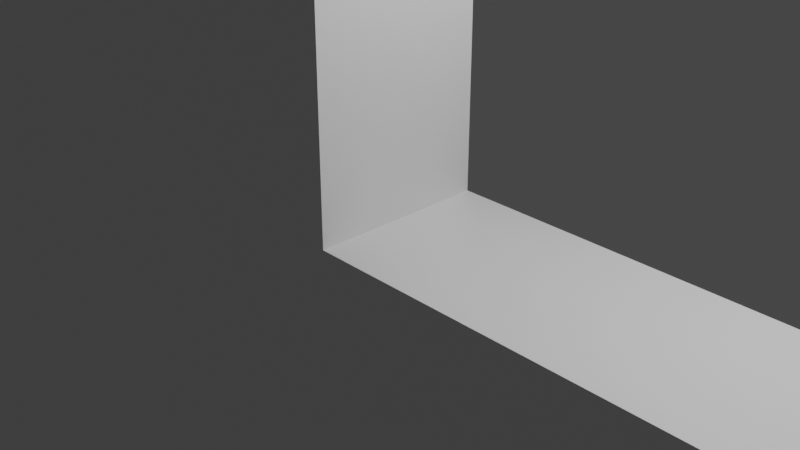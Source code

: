 # Source: level-one-shell.blend  (saved by Blender 2.81.16; exported with 4.5.12 LTS)
import bpy
from mathutils import Matrix  # noqa: F401  (used for matrix-valued properties, if any)

bpy.ops.wm.read_factory_settings(use_empty=True)
scene = bpy.context.scene
scene.name = 'Scene'

# ---- collections
col_collection = bpy.data.collections.new('Collection'); scene.collection.children.link(col_collection)

# ---- materials (node trees are filled in below, after node groups)
mat_material = bpy.data.materials.new('Material')
mat_material.alpha_threshold = 0.0
mat_material.use_transparent_shadow = False
mat_material.line_color = (0.0, 0.0, 0.0, 1.0)

# ---- material node trees
mat_material.use_nodes = True; mat_material.node_tree.nodes.clear()
_N = mat_material.node_tree.nodes; _L = mat_material.node_tree.links
n0 = _N.new('ShaderNodeOutputMaterial'); n0.name = 'Material Output'; n0.location = (300, 300)
n1 = _N.new('ShaderNodeBsdfPrincipled'); n1.name = 'Principled BSDF'; n1.location = (10, 300)
n1.distribution = 'GGX'
n1.subsurface_method = 'BURLEY'
n1.inputs[2].default_value = 0.4
n1.inputs[3].default_value = 1.45
n1.inputs[27].default_value = (0.0, 0.0, 0.0, 1.0)
n1.inputs[28].default_value = 1.0
_L.new(n1.outputs[0], n0.inputs[0])
n0.is_active_output = True

# ---- world
world_world = bpy.data.worlds.new('World'); scene.world = world_world
world_world.use_nodes = True; world_world.node_tree.nodes.clear()
_N = world_world.node_tree.nodes; _L = world_world.node_tree.links
n0 = _N.new('ShaderNodeOutputWorld'); n0.name = 'World Output'; n0.location = (300, 300)
n1 = _N.new('ShaderNodeBackground'); n1.name = 'Background'; n1.location = (10, 300)
n1.inputs[0].default_value = (0.05088, 0.05088, 0.05088, 1.0)
_L.new(n1.outputs[0], n0.inputs[0])
n0.is_active_output = True
world_world.color = (0.05088, 0.05088, 0.05088)
world_world.use_sun_shadow = False
world_world.sun_shadow_jitter_overblur = 0.0

# ---- cameras
cam_camera = bpy.data.cameras.new('Camera')
cam_camera.clip_end = 100.0
cam_camera.ortho_scale = 7.314

# ---- lights
light_light = bpy.data.lights.new('Light', 'POINT')
light_light.transmission_factor = 0.0
light_light.energy = 1000.0
light_light.shadow_soft_size = 0.1
light_light.shadow_maximum_resolution = 0.006
light_light.use_absolute_resolution = True

# ---- meshes
me_cube = bpy.data.meshes.new('Cube')
me_cube.from_pydata([(39.0, 1.0, 0.0), (39.0, 1.0, -40.0), (39.0, -1.0, 0.0), (39.0, -1.0, -40.0), (0.0, 1.0, 0.0), (0.0, -1.0, 0.0), (-20.0, -1.0, -40.0), (-20.0, 1.0, -40.0), (10.0, -1.0, 0.0), (10.0, -1.0, 3.0), (10.0, 1.0, 0.0), (10.0, 1.0, 3.0), (12.0, -1.0, 0.0), (12.0, -1.0, 3.0), (12.0, 1.0, 0.0), (12.0, 1.0, 3.0), (0.0, -1.0, 30.0), (0.0, 1.0, 30.0), (-20.0, 1.0, 30.0), (-20.0, -1.0, 30.0), (22.0, -1.0, 0.0), (22.0, -1.0, 3.0), (22.0, 1.0, 0.0), (22.0, 1.0, 3.0), (24.0, -1.0, 0.0), (24.0, -1.0, 3.0), (24.0, 1.0, 0.0), (24.0, 1.0, 3.0), (30.0, -1.0, 4.0), (30.0, -1.0, 5.0), (30.0, 1.0, 4.0), (30.0, 1.0, 5.0), (37.0, -1.0, 4.0), (37.0, -1.0, 5.0), (37.0, 1.0, 4.0), (37.0, 1.0, 5.0), (39.0, -1.0, 2.0), (39.0, -1.0, 3.0), (39.0, 1.0, 2.0), (39.0, 1.0, 3.0), (41.0, -1.0, 2.0), (41.0, -1.0, 3.0), (41.0, 1.0, 2.0), (41.0, 1.0, 3.0), (44.0, -1.0, 2.0), (44.0, -1.0, 3.0), (44.0, 1.0, 2.0), (44.0, 1.0, 3.0), (46.0, -1.0, 2.0), (46.0, -1.0, 3.0), (46.0, 1.0, 2.0), (46.0, 1.0, 3.0), (49.0, -1.0, 2.0), (49.0, -1.0, 3.0), (49.0, 1.0, 2.0), (49.0, 1.0, 3.0), (51.0, -1.0, 2.0), (51.0, -1.0, 3.0), (51.0, 1.0, 2.0), (51.0, 1.0, 3.0), (52.0, -1.0, 5.0), (52.0, -1.0, 6.0), (52.0, 1.0, 5.0), (52.0, 1.0, 6.0), (54.0, -1.0, 5.0), (54.0, -1.0, 6.0), (54.0, 1.0, 5.0), (54.0, 1.0, 6.0), (55.0, -1.0, 8.0), (55.0, -1.0, 9.0), (55.0, 1.0, 8.0), (55.0, 1.0, 9.0), (57.0, -1.0, 8.0), (57.0, -1.0, 9.0), (57.0, 1.0, 8.0), (57.0, 1.0, 9.0), (60.0, -1.0, 6.0), (60.0, -1.0, 7.0), (60.0, 1.0, 6.0), (60.0, 1.0, 7.0), (62.0, -1.0, 6.0), (62.0, -1.0, 7.0), (62.0, 1.0, 6.0), (62.0, 1.0, 7.0), (75.0, -1.0, -40.0), (39.0, 0.0, 0.0), (75.0, 1.0, -40.0), (39.0, 1.0, -4.0), (39.0, -1.0, -4.0), (59.0, 1.0, -40.0), (59.0, -1.0, -40.0), (59.0, 1.0, -4.0), (59.0, -1.0, -4.0), (75.0, -1.0, 0.0), (59.0, -1.0, 0.0), (75.0, 1.0, 0.0), (59.0, 1.0, 0.0), (70.0, -1.0, 4.0), (70.0, -1.0, 5.0), (70.0, 1.0, 4.0), (70.0, 1.0, 5.0), (75.0, -1.0, 4.0), (75.0, -1.0, 5.0), (75.0, 1.0, 4.0), (75.0, 1.0, 5.0), (78.0, -1.0, -1.0), (78.0, -1.0, 0.0), (78.0, 1.0, -1.0), (78.0, 1.0, 0.0), (80.0, -1.0, -1.0), (80.0, -1.0, 0.0), (80.0, 1.0, -1.0), (80.0, 1.0, 0.0), (83.0, -1.0, -1.0), (83.0, -1.0, 0.0), (83.0, 1.0, -1.0), (83.0, 1.0, 0.0), (85.0, -1.0, -1.0), (85.0, -1.0, 0.0), (85.0, 1.0, -1.0), (85.0, 1.0, 0.0), (88.0, -1.0, -1.0), (88.0, -1.0, 0.0), (88.0, 1.0, -1.0), (88.0, 1.0, 0.0), (90.0, -1.0, -1.0), (90.0, -1.0, 0.0), (90.0, 1.0, -1.0), (90.0, 1.0, 0.0), (93.0, -1.0, -1.0), (93.0, -1.0, 0.0), (93.0, 1.0, -1.0), (93.0, 1.0, 0.0), (95.0, -1.0, -1.0), (95.0, -1.0, 0.0), (95.0, 1.0, -1.0), (95.0, 1.0, 0.0), (97.0, -1.0, 2.0), (97.0, -1.0, 3.0), (97.0, 1.0, 2.0), (97.0, 1.0, 3.0), (99.0, -1.0, 2.0), (99.0, -1.0, 3.0), (99.0, 1.0, 2.0), (99.0, 1.0, 3.0), (78.0, -1.0, 4.0), (78.0, -1.0, 5.0), (78.0, 1.0, 4.0), (78.0, 1.0, 5.0), (80.0, -1.0, 4.0), (80.0, -1.0, 5.0), (80.0, 1.0, 4.0), (80.0, 1.0, 5.0), (83.0, -1.0, 4.0), (83.0, -1.0, 5.0), (83.0, 1.0, 4.0), (83.0, 1.0, 5.0), (85.0, -1.0, 4.0), (85.0, -1.0, 5.0), (85.0, 1.0, 4.0), (85.0, 1.0, 5.0), (88.0, -1.0, 4.0), (88.0, -1.0, 5.0), (88.0, 1.0, 4.0), (88.0, 1.0, 5.0), (90.0, -1.0, 4.0), (90.0, -1.0, 5.0), (90.0, 1.0, 4.0), (90.0, 1.0, 5.0), (93.0, -1.0, 4.0), (93.0, -1.0, 5.0), (93.0, 1.0, 4.0), (93.0, 1.0, 5.0), (95.0, -1.0, 4.0), (95.0, -1.0, 5.0), (95.0, 1.0, 4.0), (95.0, 1.0, 5.0), (97.0, -1.0, 7.0), (97.0, -1.0, 12.0), (97.0, 1.0, 7.0), (97.0, 1.0, 12.0), (99.0, -1.0, 7.0), (99.0, -1.0, 12.0), (99.0, 1.0, 7.0), (99.0, 1.0, 12.0), (78.0, -1.0, 9.0), (78.0, -1.0, 10.0), (78.0, 1.0, 9.0), (78.0, 1.0, 10.0), (80.0, -1.0, 9.0), (80.0, -1.0, 10.0), (80.0, 1.0, 9.0), (80.0, 1.0, 10.0), (83.0, -1.0, 9.0), (83.0, -1.0, 10.0), (83.0, 1.0, 9.0), (83.0, 1.0, 10.0), (85.0, -1.0, 9.0), (85.0, -1.0, 10.0), (85.0, 1.0, 9.0), (85.0, 1.0, 10.0), (88.0, -1.0, 9.0), (88.0, -1.0, 10.0), (88.0, 1.0, 9.0), (88.0, 1.0, 10.0), (90.0, -1.0, 9.0), (90.0, -1.0, 10.0), (90.0, 1.0, 9.0), (90.0, 1.0, 10.0), (93.0, -1.0, 9.0), (93.0, -1.0, 10.0), (93.0, 1.0, 9.0), (93.0, 1.0, 10.0), (95.0, -1.0, 9.0), (95.0, -1.0, 10.0), (95.0, 1.0, 9.0), (95.0, 1.0, 10.0), (75.0, 1.0, -4.0), (75.0, -1.0, -4.0), (100.0, -1.0, -40.0), (100.0, 1.0, -40.0), (100.0, 1.0, -4.0), (100.0, -1.0, -4.0)], [], [(0, 4, 5, 2, 85), (4, 0, 87, 1, 7, 18, 17), (91, 96, 95, 217, 86, 89), (20, 21, 23, 22), (22, 23, 27, 26), (24, 25, 21, 20), (8, 9, 11, 10), (10, 11, 15, 14), (14, 15, 13, 12), (12, 13, 9, 8), (3, 88, 2, 5, 16, 19, 6), (15, 11, 9, 13), (16, 17, 18, 19), (5, 4, 17, 16), (27, 23, 21, 25), (26, 27, 25, 24), (28, 29, 31, 30), (30, 31, 35, 34), (34, 35, 33, 32), (32, 33, 29, 28), (30, 34, 32, 28), (35, 31, 29, 33), (36, 37, 39, 38), (38, 39, 43, 42), (42, 43, 41, 40), (40, 41, 37, 36), (38, 42, 40, 36), (43, 39, 37, 41), (44, 45, 47, 46), (46, 47, 51, 50), (50, 51, 49, 48), (48, 49, 45, 44), (46, 50, 48, 44), (51, 47, 45, 49), (52, 53, 55, 54), (54, 55, 59, 58), (58, 59, 57, 56), (56, 57, 53, 52), (54, 58, 56, 52), (59, 55, 53, 57), (60, 61, 63, 62), (62, 63, 67, 66), (66, 67, 65, 64), (64, 65, 61, 60), (62, 66, 64, 60), (67, 63, 61, 65), (68, 69, 71, 70), (70, 71, 75, 74), (74, 75, 73, 72), (72, 73, 69, 68), (70, 74, 72, 68), (75, 71, 69, 73), (76, 77, 79, 78), (78, 79, 83, 82), (82, 83, 81, 80), (80, 81, 77, 76), (78, 82, 80, 76), (83, 79, 77, 81), (87, 88, 92, 91), (85, 2, 88, 87, 0), (1, 87, 91, 89), (88, 3, 90, 92), (1, 89, 90, 3), (218, 217, 95, 93), (90, 89, 86, 84), (96, 94, 93, 95), (91, 92, 94, 96), (92, 90, 84, 218, 93, 94), (3, 6, 7, 1), (6, 19, 18, 7), (97, 98, 100, 99), (99, 100, 104, 103), (103, 104, 102, 101), (101, 102, 98, 97), (99, 103, 101, 97), (104, 100, 98, 102), (105, 106, 108, 107), (107, 108, 112, 111), (111, 112, 110, 109), (109, 110, 106, 105), (107, 111, 109, 105), (112, 108, 106, 110), (113, 114, 116, 115), (115, 116, 120, 119), (119, 120, 118, 117), (117, 118, 114, 113), (115, 119, 117, 113), (120, 116, 114, 118), (121, 122, 124, 123), (123, 124, 128, 127), (127, 128, 126, 125), (125, 126, 122, 121), (123, 127, 125, 121), (128, 124, 122, 126), (129, 130, 132, 131), (131, 132, 136, 135), (135, 136, 134, 133), (133, 134, 130, 129), (131, 135, 133, 129), (136, 132, 130, 134), (137, 138, 140, 139), (139, 140, 144, 143), (143, 144, 142, 141), (141, 142, 138, 137), (139, 143, 141, 137), (144, 140, 138, 142), (145, 146, 148, 147), (147, 148, 152, 151), (151, 152, 150, 149), (149, 150, 146, 145), (147, 151, 149, 145), (152, 148, 146, 150), (153, 154, 156, 155), (155, 156, 160, 159), (159, 160, 158, 157), (157, 158, 154, 153), (155, 159, 157, 153), (160, 156, 154, 158), (161, 162, 164, 163), (163, 164, 168, 167), (167, 168, 166, 165), (165, 166, 162, 161), (163, 167, 165, 161), (168, 164, 162, 166), (169, 170, 172, 171), (171, 172, 176, 175), (175, 176, 174, 173), (173, 174, 170, 169), (171, 175, 173, 169), (176, 172, 170, 174), (177, 178, 180, 179), (179, 180, 184, 183), (183, 184, 182, 181), (181, 182, 178, 177), (179, 183, 181, 177), (184, 180, 178, 182), (185, 186, 188, 187), (187, 188, 192, 191), (191, 192, 190, 189), (189, 190, 186, 185), (187, 191, 189, 185), (192, 188, 186, 190), (193, 194, 196, 195), (195, 196, 200, 199), (199, 200, 198, 197), (197, 198, 194, 193), (195, 199, 197, 193), (200, 196, 194, 198), (201, 202, 204, 203), (203, 204, 208, 207), (207, 208, 206, 205), (205, 206, 202, 201), (203, 207, 205, 201), (208, 204, 202, 206), (209, 210, 212, 211), (211, 212, 216, 215), (215, 216, 214, 213), (213, 214, 210, 209), (211, 215, 213, 209), (216, 212, 210, 214), (84, 86, 220, 219), (219, 220, 221, 222), (218, 84, 219, 222), (217, 218, 222, 221), (86, 217, 221, 220)])
_uv = me_cube.uv_layers.new(name='UVMap')
_uv.uv.foreach_set('vector', [0.625, 0.5, 0.875, 0.5, 0.875, 0.75, 0.625, 0.75, 0.625, 0.625, 0.625, 0.25, 0.625, 0.5, 0.5625, 0.5, 0.375, 0.5, 0.375, 0.25, 0.625, 0.25, 0.625, 0.25, 0.5625, 0.5, 0.5625, 0.5, 0.5625, 0.5, 0.4688, 0.5, 0.375, 0.5, 0.375, 0.5, 0.375, 0.0, 0.625, 0.0, 0.625, 0.25, 0.375, 0.25, 0.375, 0.25, 0.625, 0.25, 0.625, 0.5, 0.375, 0.5, 0.375, 0.75, 0.625, 0.75, 0.625, 1.0, 0.375, 1.0, 0.375, 0.0, 0.625, 0.0, 0.625, 0.25, 0.375, 0.25, 0.375, 0.25, 0.625, 0.25, 0.625, 0.5, 0.375, 0.5, 0.375, 0.5, 0.625, 0.5, 0.625, 0.75, 0.375, 0.75, 0.375, 0.75, 0.625, 0.75, 0.625, 1.0, 0.375, 1.0, 0.375, 0.75, 0.5625, 0.75, 0.625, 0.75, 0.625, 1.0, 0.625, 1.0, 0.625, 1.0, 0.375, 1.0, 0.625, 0.5, 0.875, 0.5, 0.875, 0.75, 0.625, 0.75, 0.875, 0.75, 0.875, 0.5, 0.875, 0.5, 0.875, 0.75, 0.875, 0.75, 0.875, 0.5, 0.875, 0.5, 0.875, 0.75, 0.625, 0.5, 0.875, 0.5, 0.875, 0.75, 0.625, 0.75, 0.375, 0.5, 0.625, 0.5, 0.625, 0.75, 0.375, 0.75, 0.375, 0.0, 0.625, 0.0, 0.625, 0.25, 0.375, 0.25, 0.375, 0.25, 0.625, 0.25, 0.625, 0.5, 0.375, 0.5, 0.375, 0.5, 0.625, 0.5, 0.625, 0.75, 0.375, 0.75, 0.375, 0.75, 0.625, 0.75, 0.625, 1.0, 0.375, 1.0, 0.125, 0.5, 0.375, 0.5, 0.375, 0.75, 0.125, 0.75, 0.625, 0.5, 0.875, 0.5, 0.875, 0.75, 0.625, 0.75, 0.375, 0.0, 0.625, 0.0, 0.625, 0.25, 0.375, 0.25, 0.375, 0.25, 0.625, 0.25, 0.625, 0.5, 0.375, 0.5, 0.375, 0.5, 0.625, 0.5, 0.625, 0.75, 0.375, 0.75, 0.375, 0.75, 0.625, 0.75, 0.625, 1.0, 0.375, 1.0, 0.125, 0.5, 0.375, 0.5, 0.375, 0.75, 0.125, 0.75, 0.625, 0.5, 0.875, 0.5, 0.875, 0.75, 0.625, 0.75, 0.375, 0.0, 0.625, 0.0, 0.625, 0.25, 0.375, 0.25, 0.375, 0.25, 0.625, 0.25, 0.625, 0.5, 0.375, 0.5, 0.375, 0.5, 0.625, 0.5, 0.625, 0.75, 0.375, 0.75, 0.375, 0.75, 0.625, 0.75, 0.625, 1.0, 0.375, 1.0, 0.125, 0.5, 0.375, 0.5, 0.375, 0.75, 0.125, 0.75, 0.625, 0.5, 0.875, 0.5, 0.875, 0.75, 0.625, 0.75, 0.375, 0.0, 0.625, 0.0, 0.625, 0.25, 0.375, 0.25, 0.375, 0.25, 0.625, 0.25, 0.625, 0.5, 0.375, 0.5, 0.375, 0.5, 0.625, 0.5, 0.625, 0.75, 0.375, 0.75, 0.375, 0.75, 0.625, 0.75, 0.625, 1.0, 0.375, 1.0, 0.125, 0.5, 0.375, 0.5, 0.375, 0.75, 0.125, 0.75, 0.625, 0.5, 0.875, 0.5, 0.875, 0.75, 0.625, 0.75, 0.375, 0.0, 0.625, 0.0, 0.625, 0.25, 0.375, 0.25, 0.375, 0.25, 0.625, 0.25, 0.625, 0.5, 0.375, 0.5, 0.375, 0.5, 0.625, 0.5, 0.625, 0.75, 0.375, 0.75, 0.375, 0.75, 0.625, 0.75, 0.625, 1.0, 0.375, 1.0, 0.125, 0.5, 0.375, 0.5, 0.375, 0.75, 0.125, 0.75, 0.625, 0.5, 0.875, 0.5, 0.875, 0.75, 0.625, 0.75, 0.375, 0.0, 0.625, 0.0, 0.625, 0.25, 0.375, 0.25, 0.375, 0.25, 0.625, 0.25, 0.625, 0.5, 0.375, 0.5, 0.375, 0.5, 0.625, 0.5, 0.625, 0.75, 0.375, 0.75, 0.375, 0.75, 0.625, 0.75, 0.625, 1.0, 0.375, 1.0, 0.125, 0.5, 0.375, 0.5, 0.375, 0.75, 0.125, 0.75, 0.625, 0.5, 0.875, 0.5, 0.875, 0.75, 0.625, 0.75, 0.375, 0.0, 0.625, 0.0, 0.625, 0.25, 0.375, 0.25, 0.375, 0.25, 0.625, 0.25, 0.625, 0.5, 0.375, 0.5, 0.375, 0.5, 0.625, 0.5, 0.625, 0.75, 0.375, 0.75, 0.375, 0.75, 0.625, 0.75, 0.625, 1.0, 0.375, 1.0, 0.125, 0.5, 0.375, 0.5, 0.375, 0.75, 0.125, 0.75, 0.625, 0.5, 0.875, 0.5, 0.875, 0.75, 0.625, 0.75, 0.5625, 0.5, 0.5625, 0.75, 0.5625, 0.75, 0.5625, 0.5, 0.625, 0.625, 0.625, 0.75, 0.5625, 0.75, 0.5625, 0.5, 0.625, 0.5, 0.375, 0.5, 0.5625, 0.5, 0.5625, 0.5, 0.375, 0.5, 0.5625, 0.75, 0.375, 0.75, 0.375, 0.75, 0.5625, 0.75, 0.375, 0.5, 0.375, 0.5, 0.375, 0.75, 0.375, 0.75, 0.4688, 0.75, 0.4688, 0.5, 0.5625, 0.5, 0.5625, 0.75, 0.375, 0.75, 0.375, 0.5, 0.375, 0.5, 0.375, 0.75, 0.5625, 0.5, 0.5625, 0.75, 0.5625, 0.75, 0.5625, 0.5, 0.5625, 0.5, 0.5625, 0.75, 0.5625, 0.75, 0.5625, 0.5, 0.5625, 0.75, 0.375, 0.75, 0.375, 0.75, 0.4688, 0.75, 0.5625, 0.75, 0.5625, 0.75, 0.375, 0.75, 0.125, 0.75, 0.125, 0.5, 0.375, 0.5, 0.375, 0.0, 0.625, 0.0, 0.625, 0.25, 0.375, 0.25, 0.375, 0.0, 0.625, 0.0, 0.625, 0.25, 0.375, 0.25, 0.375, 0.25, 0.625, 0.25, 0.625, 0.5, 0.375, 0.5, 0.375, 0.5, 0.625, 0.5, 0.625, 0.75, 0.375, 0.75, 0.375, 0.75, 0.625, 0.75, 0.625, 1.0, 0.375, 1.0, 0.125, 0.5, 0.375, 0.5, 0.375, 0.75, 0.125, 0.75, 0.625, 0.5, 0.875, 0.5, 0.875, 0.75, 0.625, 0.75, 0.375, 0.0, 0.625, 0.0, 0.625, 0.25, 0.375, 0.25, 0.375, 0.25, 0.625, 0.25, 0.625, 0.5, 0.375, 0.5, 0.375, 0.5, 0.625, 0.5, 0.625, 0.75, 0.375, 0.75, 0.375, 0.75, 0.625, 0.75, 0.625, 1.0, 0.375, 1.0, 0.125, 0.5, 0.375, 0.5, 0.375, 0.75, 0.125, 0.75, 0.625, 0.5, 0.875, 0.5, 0.875, 0.75, 0.625, 0.75, 0.375, 0.0, 0.625, 0.0, 0.625, 0.25, 0.375, 0.25, 0.375, 0.25, 0.625, 0.25, 0.625, 0.5, 0.375, 0.5, 0.375, 0.5, 0.625, 0.5, 0.625, 0.75, 0.375, 0.75, 0.375, 0.75, 0.625, 0.75, 0.625, 1.0, 0.375, 1.0, 0.125, 0.5, 0.375, 0.5, 0.375, 0.75, 0.125, 0.75, 0.625, 0.5, 0.875, 0.5, 0.875, 0.75, 0.625, 0.75, 0.375, 0.0, 0.625, 0.0, 0.625, 0.25, 0.375, 0.25, 0.375, 0.25, 0.625, 0.25, 0.625, 0.5, 0.375, 0.5, 0.375, 0.5, 0.625, 0.5, 0.625, 0.75, 0.375, 0.75, 0.375, 0.75, 0.625, 0.75, 0.625, 1.0, 0.375, 1.0, 0.125, 0.5, 0.375, 0.5, 0.375, 0.75, 0.125, 0.75, 0.625, 0.5, 0.875, 0.5, 0.875, 0.75, 0.625, 0.75, 0.375, 0.0, 0.625, 0.0, 0.625, 0.25, 0.375, 0.25, 0.375, 0.25, 0.625, 0.25, 0.625, 0.5, 0.375, 0.5, 0.375, 0.5, 0.625, 0.5, 0.625, 0.75, 0.375, 0.75, 0.375, 0.75, 0.625, 0.75, 0.625, 1.0, 0.375, 1.0, 0.125, 0.5, 0.375, 0.5, 0.375, 0.75, 0.125, 0.75, 0.625, 0.5, 0.875, 0.5, 0.875, 0.75, 0.625, 0.75, 0.375, 0.0, 0.625, 0.0, 0.625, 0.25, 0.375, 0.25, 0.375, 0.25, 0.625, 0.25, 0.625, 0.5, 0.375, 0.5, 0.375, 0.5, 0.625, 0.5, 0.625, 0.75, 0.375, 0.75, 0.375, 0.75, 0.625, 0.75, 0.625, 1.0, 0.375, 1.0, 0.125, 0.5, 0.375, 0.5, 0.375, 0.75, 0.125, 0.75, 0.625, 0.5, 0.875, 0.5, 0.875, 0.75, 0.625, 0.75, 0.375, 0.0, 0.625, 0.0, 0.625, 0.25, 0.375, 0.25, 0.375, 0.25, 0.625, 0.25, 0.625, 0.5, 0.375, 0.5, 0.375, 0.5, 0.625, 0.5, 0.625, 0.75, 0.375, 0.75, 0.375, 0.75, 0.625, 0.75, 0.625, 1.0, 0.375, 1.0, 0.125, 0.5, 0.375, 0.5, 0.375, 0.75, 0.125, 0.75, 0.625, 0.5, 0.875, 0.5, 0.875, 0.75, 0.625, 0.75, 0.375, 0.0, 0.625, 0.0, 0.625, 0.25, 0.375, 0.25, 0.375, 0.25, 0.625, 0.25, 0.625, 0.5, 0.375, 0.5, 0.375, 0.5, 0.625, 0.5, 0.625, 0.75, 0.375, 0.75, 0.375, 0.75, 0.625, 0.75, 0.625, 1.0, 0.375, 1.0, 0.125, 0.5, 0.375, 0.5, 0.375, 0.75, 0.125, 0.75, 0.625, 0.5, 0.875, 0.5, 0.875, 0.75, 0.625, 0.75, 0.375, 0.0, 0.625, 0.0, 0.625, 0.25, 0.375, 0.25, 0.375, 0.25, 0.625, 0.25, 0.625, 0.5, 0.375, 0.5, 0.375, 0.5, 0.625, 0.5, 0.625, 0.75, 0.375, 0.75, 0.375, 0.75, 0.625, 0.75, 0.625, 1.0, 0.375, 1.0, 0.125, 0.5, 0.375, 0.5, 0.375, 0.75, 0.125, 0.75, 0.625, 0.5, 0.875, 0.5, 0.875, 0.75, 0.625, 0.75, 0.375, 0.0, 0.625, 0.0, 0.625, 0.25, 0.375, 0.25, 0.375, 0.25, 0.625, 0.25, 0.625, 0.5, 0.375, 0.5, 0.375, 0.5, 0.625, 0.5, 0.625, 0.75, 0.375, 0.75, 0.375, 0.75, 0.625, 0.75, 0.625, 1.0, 0.375, 1.0, 0.125, 0.5, 0.375, 0.5, 0.375, 0.75, 0.125, 0.75, 0.625, 0.5, 0.875, 0.5, 0.875, 0.75, 0.625, 0.75, 0.375, 0.0, 0.625, 0.0, 0.625, 0.25, 0.375, 0.25, 0.375, 0.25, 0.625, 0.25, 0.625, 0.5, 0.375, 0.5, 0.375, 0.5, 0.625, 0.5, 0.625, 0.75, 0.375, 0.75, 0.375, 0.75, 0.625, 0.75, 0.625, 1.0, 0.375, 1.0, 0.125, 0.5, 0.375, 0.5, 0.375, 0.75, 0.125, 0.75, 0.625, 0.5, 0.875, 0.5, 0.875, 0.75, 0.625, 0.75, 0.375, 0.0, 0.625, 0.0, 0.625, 0.25, 0.375, 0.25, 0.375, 0.25, 0.625, 0.25, 0.625, 0.5, 0.375, 0.5, 0.375, 0.5, 0.625, 0.5, 0.625, 0.75, 0.375, 0.75, 0.375, 0.75, 0.625, 0.75, 0.625, 1.0, 0.375, 1.0, 0.125, 0.5, 0.375, 0.5, 0.375, 0.75, 0.125, 0.75, 0.625, 0.5, 0.875, 0.5, 0.875, 0.75, 0.625, 0.75, 0.375, 0.0, 0.625, 0.0, 0.625, 0.25, 0.375, 0.25, 0.375, 0.25, 0.625, 0.25, 0.625, 0.5, 0.375, 0.5, 0.375, 0.5, 0.625, 0.5, 0.625, 0.75, 0.375, 0.75, 0.375, 0.75, 0.625, 0.75, 0.625, 1.0, 0.375, 1.0, 0.125, 0.5, 0.375, 0.5, 0.375, 0.75, 0.125, 0.75, 0.625, 0.5, 0.875, 0.5, 0.875, 0.75, 0.625, 0.75, 0.375, 0.0, 0.625, 0.0, 0.625, 0.25, 0.375, 0.25, 0.375, 0.25, 0.625, 0.25, 0.625, 0.5, 0.375, 0.5, 0.375, 0.5, 0.625, 0.5, 0.625, 0.75, 0.375, 0.75, 0.375, 0.75, 0.625, 0.75, 0.625, 1.0, 0.375, 1.0, 0.125, 0.5, 0.375, 0.5, 0.375, 0.75, 0.125, 0.75, 0.625, 0.5, 0.875, 0.5, 0.875, 0.75, 0.625, 0.75, 0.375, 0.0, 0.625, 0.0, 0.625, 0.25, 0.375, 0.25, 0.375, 0.25, 0.625, 0.25, 0.625, 0.5, 0.375, 0.5, 0.375, 0.5, 0.625, 0.5, 0.625, 0.75, 0.375, 0.75, 0.375, 0.75, 0.625, 0.75, 0.625, 1.0, 0.375, 1.0, 0.125, 0.5, 0.375, 0.5, 0.375, 0.75, 0.125, 0.75, 0.625, 0.5, 0.875, 0.5, 0.875, 0.75, 0.625, 0.75, 0.375, 0.75, 0.375, 0.5, 0.375, 0.5, 0.375, 0.75, 0.375, 0.75, 0.375, 0.5, 0.4688, 0.5, 0.4688, 0.75, 0.4688, 0.75, 0.375, 0.75, 0.375, 0.75, 0.4688, 0.75, 0.4688, 0.5, 0.4688, 0.75, 0.4688, 0.75, 0.4688, 0.5, 0.375, 0.5, 0.4688, 0.5, 0.4688, 0.5, 0.375, 0.5])
me_cube.materials.append(mat_material)
me_cube.use_remesh_preserve_volume = False
me_cube.use_remesh_preserve_attributes = False
me_cube.use_mirror_vertex_groups = False
me_cube.update()

# ---- objects
ob_shell = bpy.data.objects.new('shell', me_cube)
ob_light = bpy.data.objects.new('Light', light_light)
ob_camera = bpy.data.objects.new('Camera', cam_camera)

# ---- transforms, parenting, visibility, modifiers, constraints
ob_shell.location = (0.0, 0.0, 0.0)
ob_shell.lock_rotations_4d = False
ob_shell.empty_display_type = 'ARROWS'
ob_shell.lineart.crease_threshold = 0.0
ob_light.location = (4.076, 1.005, 5.904)
ob_light.rotation_euler = (0.6503, 0.05522, 1.866)
ob_light.lock_rotations_4d = False
ob_light.empty_display_type = 'ARROWS'
ob_light.color = (0.0, 0.0, 0.0, 0.0)
ob_light.lineart.crease_threshold = 0.0
ob_camera.location = (7.359, -6.926, 4.958)
ob_camera.rotation_euler = (1.109, 0.0, 0.8149)
ob_camera.lock_rotations_4d = False
ob_camera.empty_display_type = 'ARROWS'
ob_camera.color = (0.0, 0.0, 0.0, 0.0)
ob_camera.display_type = 'WIRE'
ob_camera.lineart.crease_threshold = 0.0

# ---- collection membership
col_collection.objects.link(ob_shell)
col_collection.objects.link(ob_light)
col_collection.objects.link(ob_camera)

# ---- scene / render settings (as saved in the file)
scene.camera = ob_camera
scene.frame_start = 1; scene.frame_end = 250; scene.frame_set(1)
scene.render.engine = 'BLENDER_EEVEE_NEXT'
scene.cycles.use_denoising = False
scene.cycles.samples = 128
scene.cycles.sampling_pattern = 'TABULATED_SOBOL'
scene.cycles.use_adaptive_sampling = False
scene.cycles.use_light_tree = False
scene.view_settings.view_transform = 'Filmic'
bpy.context.view_layer.update()
